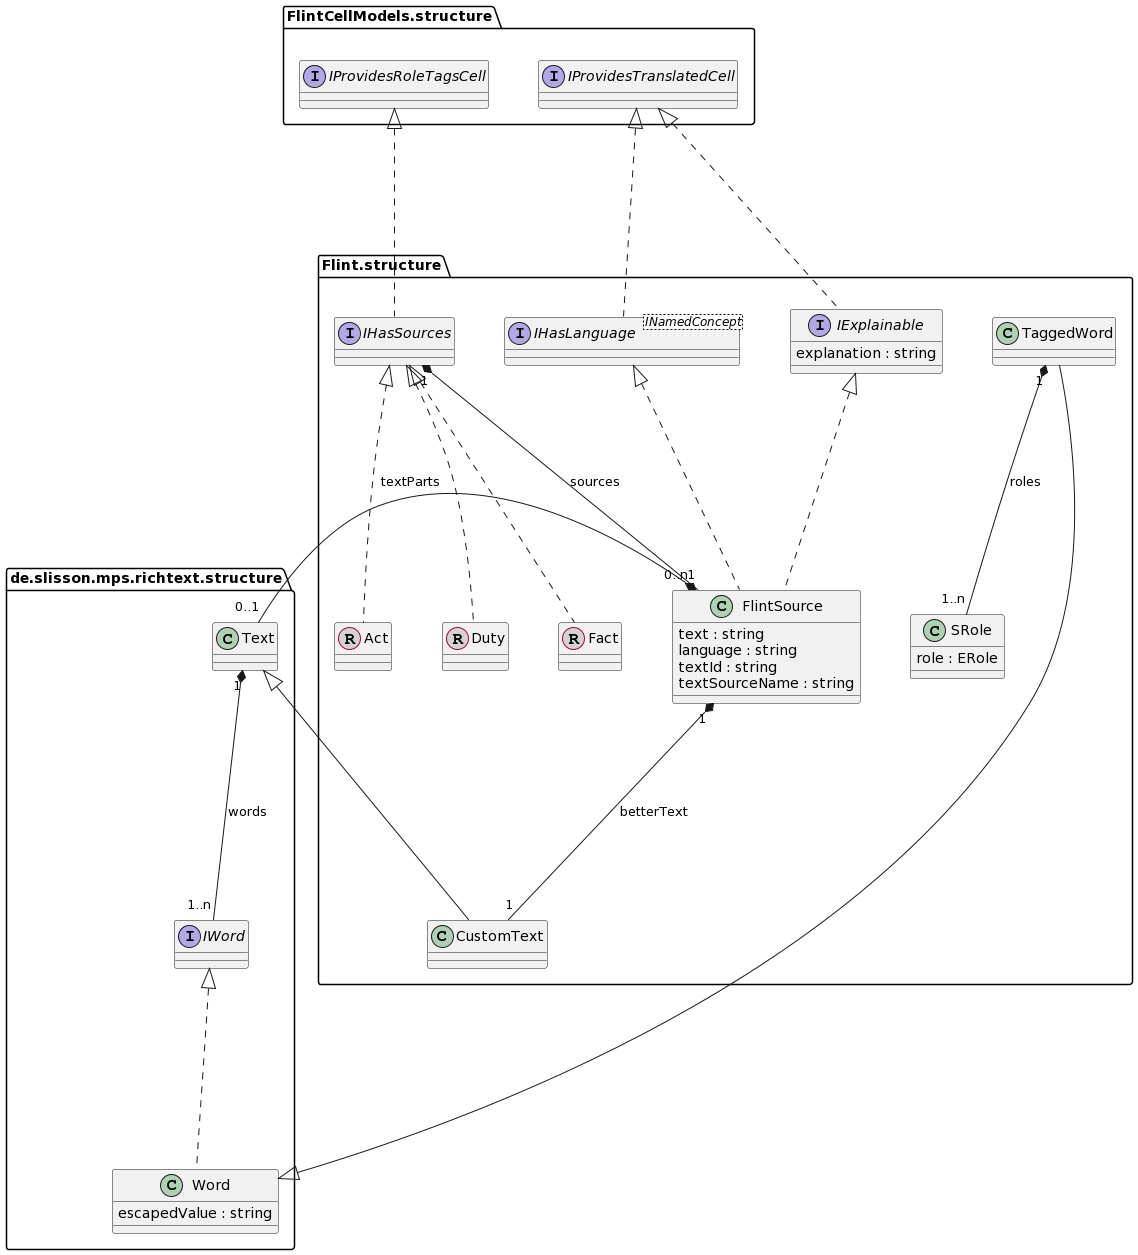

The diagram above was rendered by PlantUML. Its source (embedded in the PNG):
@startuml
skinparam nodesep 50
skinparam ranksep 200

interface "Flint.structure.IHasSources"
class "Flint.structure.Fact"  << (R, lightgrey) >>
class "Flint.structure.Act"  << (R, lightgrey) >>
class "Flint.structure.Duty"  << (R, lightgrey) >>
interface "FlintCellModels.structure.IProvidesRoleTagsCell" 
class "Flint.structure.FlintSource"  
"Flint.structure.FlintSource" : text : string
"Flint.structure.FlintSource" : language : string
"Flint.structure.FlintSource" : textId : string
"Flint.structure.FlintSource" : textSourceName : string
interface "Flint.structure.IHasLanguage" <INamedConcept>
interface "FlintCellModels.structure.IProvidesTranslatedCell" 
interface "Flint.structure.IExplainable" 
"Flint.structure.IExplainable" : explanation : string
class "de.slisson.mps.richtext.structure.Text"  
class "Flint.structure.CustomText" 
interface "de.slisson.mps.richtext.structure.IWord"
class "de.slisson.mps.richtext.structure.Word"  
"de.slisson.mps.richtext.structure.Word" : escapedValue : string
class "Flint.structure.TaggedWord"
class "Flint.structure.SRole"  
"Flint.structure.SRole" : role : ERole

"FlintCellModels.structure.IProvidesRoleTagsCell" <|.. "Flint.structure.IHasSources"
"Flint.structure.IHasSources" <|.. "Flint.structure.Fact"
"Flint.structure.IHasSources" <|.. "Flint.structure.Act"
"Flint.structure.IHasSources" <|.. "Flint.structure.Duty"
"Flint.structure.IHasSources" "1" *-- "0..n" "Flint.structure.FlintSource" : sources
"FlintCellModels.structure.IProvidesTranslatedCell" <|.. "Flint.structure.IHasLanguage"
"FlintCellModels.structure.IProvidesTranslatedCell" <|.. "Flint.structure.IExplainable"
"Flint.structure.IExplainable" <|.. "Flint.structure.FlintSource"
"Flint.structure.IHasLanguage" <|.. "Flint.structure.FlintSource"
"de.slisson.mps.richtext.structure.Text" <|-- "Flint.structure.CustomText"
"de.slisson.mps.richtext.structure.Text" "1" *-- "1..n" "de.slisson.mps.richtext.structure.IWord" : words
"de.slisson.mps.richtext.structure.IWord" <|.. "de.slisson.mps.richtext.structure.Word"
"de.slisson.mps.richtext.structure.Word" <|-- "Flint.structure.TaggedWord"
"Flint.structure.TaggedWord" "1" *-- "1..n" "Flint.structure.SRole" : roles

"Flint.structure.FlintSource" "1" *-- "0..1" "de.slisson.mps.richtext.structure.Text" : textParts
"Flint.structure.FlintSource" "1" *-- "1" "Flint.structure.CustomText" : betterText
@enduml